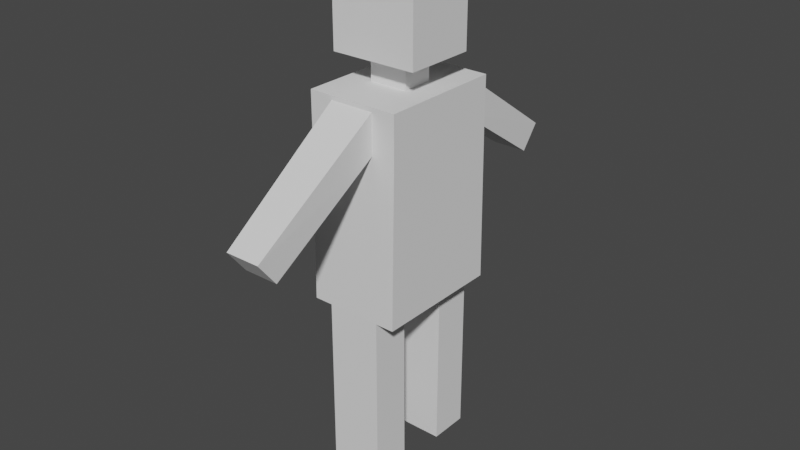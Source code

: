 # Source: personaje_m.blend  (saved by Blender 2.93.21; exported with 4.5.12 LTS)
import bpy
from mathutils import Matrix  # noqa: F401  (used for matrix-valued properties, if any)

bpy.ops.wm.read_factory_settings(use_empty=True)
scene = bpy.context.scene
scene.name = 'Scene'

# ---- collections
col_collection = bpy.data.collections.new('Collection'); scene.collection.children.link(col_collection)
col_collection_2 = bpy.data.collections.new('Collection 2'); scene.collection.children.link(col_collection_2)

# ---- world
world_world = bpy.data.worlds.new('World'); scene.world = world_world
world_world.use_nodes = True; world_world.node_tree.nodes.clear()
_N = world_world.node_tree.nodes; _L = world_world.node_tree.links
n0 = _N.new('ShaderNodeOutputWorld'); n0.name = 'World Output'; n0.location = (300, 300)
n1 = _N.new('ShaderNodeBackground'); n1.name = 'Background'; n1.location = (10, 300)
n1.inputs[0].default_value = (0.05088, 0.05088, 0.05088, 1.0)
_L.new(n1.outputs[0], n0.inputs[0])
n0.is_active_output = True
world_world.color = (0.05088, 0.05088, 0.05088)
world_world.use_sun_shadow = False
world_world.sun_shadow_jitter_overblur = 0.0

# ---- meshes
me_cubo_023 = bpy.data.meshes.new('Cubo.023')
me_cubo_023.from_pydata([(-0.4224, -0.5772, 0.549), (0.4226, -0.5772, 0.549), (0.4226, 0.0, -0.8913), (0.4226, 0.0, 0.549), (-0.4224, 0.0, -0.8913), (-0.4224, 0.0, 0.549), (0.4226, -0.2431, -0.8913), (0.4226, -0.6036, -0.8913), (0.4226, -0.1645, 0.549), (-0.3996, -0.07626, 1.948), (-0.3996, -0.3304, 1.948), (0.3998, -0.3304, 1.948), (0.3998, -0.07626, 1.948), (-0.4224, -0.6036, -0.8913), (-0.4224, -0.2431, -0.8913), (-0.4224, -0.1645, 0.549), (-0.3996, 0.0, 1.948), (0.3998, 0.0, 1.948), (0.2488, -0.5772, 0.549), (-0.2486, -0.5772, 0.549), (-0.2486, -0.6036, -0.8913), (0.2488, -0.6036, -0.8913), (-0.2486, 0.0, -0.8913), (0.2488, 0.0, -0.8913), (-0.2486, -0.2431, -0.8913), (0.2488, -0.2431, -0.8913), (0.3998, 0.0, 1.233), (-0.3996, 0.0, 1.233), (0.2488, -0.2358, -2.537), (-0.2486, -0.2358, -2.537), (0.2488, -0.6057, -2.537), (-0.2486, -0.6057, -2.537), (0.3998, -0.07626, 1.233), (0.3998, -0.3304, 1.233), (-0.3996, -0.3304, 1.233), (-0.3996, -0.07626, 1.233), (-0.1779, -0.1447, 1.233), (-0.1779, -0.3304, 1.233), (0.1781, -0.3304, 1.233), (0.1781, -0.1447, 1.233), (-0.1779, 0.0, 1.233), (0.1781, 0.0, 1.233), (-0.2322, -0.07626, 1.948), (-0.2322, -0.3304, 1.948), (-0.2322, 0.0, 1.948), (0.2468, -0.3304, 1.948), (0.2468, -0.07626, 1.948), (0.2468, 0.0, 1.948), (-0.2486, -0.5772, 0.9849), (-0.4224, -0.5772, 0.9849), (0.4226, -0.5772, 0.9849), (-0.4224, -0.1645, 0.9849), (-0.4224, 0.0, 0.9849), (0.4226, 0.0, 0.9849), (0.4226, -0.1645, 0.9849), (0.2488, -0.5772, 0.9849), (-0.1779, -0.1447, 0.9847), (-0.1779, 0.0, 0.9847), (0.1781, 0.0, 0.9847), (0.1781, -0.1447, 0.9847), (-0.204, -0.5772, 0.588), (0.2042, -0.5772, 0.588), (-0.204, -0.5772, 0.9458), (-0.1613, -1.774, 0.1262), (-0.1613, -1.6, -0.09648), (0.1615, -1.6, -0.09648), (0.1615, -1.774, 0.1262), (0.2042, -0.5772, 0.9458)], [], [(33, 32, 12, 11), (32, 26, 17, 12), (35, 34, 10, 9), (27, 35, 9, 16), (20, 24, 29, 31), (25, 23, 2, 6), (36, 37, 34, 35), (21, 30, 28, 25), (29, 28, 30, 31), (14, 4, 22, 24), (24, 22, 23, 25), (39, 41, 26, 32), (38, 39, 32, 33), (7, 21, 25, 6), (24, 25, 28, 29), (14, 24, 20, 13), (20, 31, 30, 21), (40, 36, 35, 27), (0, 19, 48, 49), (15, 0, 49, 51), (1, 8, 54, 50), (16, 9, 42, 44), (9, 10, 43, 42), (12, 17, 47, 46), (11, 12, 46, 45), (45, 38, 33, 11), (42, 46, 47, 44), (43, 45, 46, 42), (43, 37, 38, 45), (37, 43, 10, 34), (14, 15, 5, 4), (13, 0, 15, 14), (2, 3, 8, 6), (6, 8, 1, 7), (52, 51, 56, 57), (54, 53, 58, 59), (50, 54, 59, 55), (21, 7, 1, 18), (51, 49, 48, 56), (18, 19, 20, 21), (19, 0, 13, 20), (18, 1, 50, 55), (5, 15, 51, 52), (19, 18, 61, 60), (8, 3, 53, 54), (67, 62, 63, 66), (62, 60, 64, 63), (60, 61, 65, 64), (64, 65, 66, 63), (55, 48, 62, 67), (18, 55, 67, 61), (48, 19, 60, 62), (61, 67, 66, 65), (37, 36, 39, 38), (48, 55, 59, 56), (40, 57, 56, 36), (39, 59, 58, 41), (56, 59, 39, 36)])
_uv = me_cubo_023.uv_layers.new(name='MapaUV')
_uv.uv.foreach_set('vector', [0.5417, 0.7083, 0.5417, 0.6667, 0.5417, 0.6667, 0.5417, 0.7083, 0.5417, 0.6667, 0.5417, 0.625, 0.5417, 0.625, 0.5417, 0.6667, 0.5417, 0.08333, 0.5417, 0.04167, 0.5417, 0.04167, 0.5417, 0.08333, 0.5417, 0.125, 0.5417, 0.08333, 0.5417, 0.08333, 0.5417, 0.125, 0.4583, 0.2639, 0.4583, 0.2778, 0.2083, 0.6667, 0.375, 0.2639, 0.4583, 0.4722, 0.4583, 0.4583, 0.4583, 0.625, 0.4583, 0.6667, 0.5417, 0.08333, 0.5417, 0.04167, 0.5417, 0.04167, 0.5417, 0.08333, 0.4583, 0.4861, 0.375, 0.4861, 0.2917, 0.6667, 0.4583, 0.4722, 0.2083, 0.6667, 0.2917, 0.6667, 0.2917, 0.7083, 0.2083, 0.7083, 0.4583, 0.08333, 0.4583, 0.125, 0.4583, 0.2917, 0.4583, 0.2778, 0.4583, 0.2778, 0.4583, 0.2917, 0.4583, 0.4583, 0.4583, 0.4722, 0.5417, 0.6667, 0.5417, 0.625, 0.5417, 0.625, 0.5417, 0.6667, 0.5417, 0.7083, 0.5417, 0.6667, 0.5417, 0.6667, 0.5417, 0.7083, 0.4583, 0.7083, 0.4583, 0.4861, 0.4583, 0.4722, 0.4583, 0.6667, 0.4583, 0.2778, 0.4583, 0.4722, 0.375, 0.4722, 0.375, 0.2778, 0.4583, 0.08333, 0.4583, 0.2778, 0.4583, 0.2639, 0.4583, 0.04167, 0.4583, 0.2639, 0.375, 0.2639, 0.375, 0.4861, 0.4583, 0.4861, 0.5417, 0.125, 0.5417, 0.08333, 0.5417, 0.08333, 0.5417, 0.125, 0.5417, 1.0, 0.5417, 0.9167, 0.5417, 0.9167, 0.5417, 1.0, 0.5417, 0.08333, 0.5417, 0.04167, 0.5417, 0.04167, 0.5417, 0.08333, 0.5417, 0.7083, 0.5417, 0.6667, 0.5417, 0.6667, 0.5417, 0.7083, 0.5417, 0.125, 0.5417, 0.08333, 0.5417, 0.08333, 0.5417, 0.125, 0.5417, 0.08333, 0.5417, 0.04167, 0.5417, 0.04167, 0.5417, 0.08333, 0.5417, 0.6667, 0.5417, 0.625, 0.5417, 0.625, 0.5417, 0.6667, 0.5417, 0.7083, 0.5417, 0.6667, 0.5417, 0.6667, 0.5417, 0.7083, 0.5417, 0.7083, 0.5417, 0.7083, 0.5417, 0.7083, 0.5417, 0.7083, 0.5417, 0.08333, 0.5417, 0.6667, 0.5417, 0.625, 0.5417, 0.125, 0.5417, 0.04167, 0.5417, 0.7083, 0.5417, 0.6667, 0.5417, 0.08333, 0.5417, 0.04167, 0.5417, 0.04167, 0.5417, 0.7083, 0.5417, 0.7083, 0.5417, 0.04167, 0.5417, 0.04167, 0.5417, 0.04167, 0.5417, 0.04167, 0.4583, 0.08333, 0.5417, 0.08333, 0.5417, 0.125, 0.4583, 0.125, 0.4583, 0.04167, 0.5417, 0.04167, 0.5417, 0.08333, 0.4583, 0.08333, 0.4583, 0.625, 0.5417, 0.625, 0.5417, 0.6667, 0.4583, 0.6667, 0.4583, 0.6667, 0.5417, 0.6667, 0.5417, 0.7083, 0.4583, 0.7083, 0.5417, 0.125, 0.5417, 0.08333, 0.5417, 0.08333, 0.5417, 0.125, 0.5417, 0.6667, 0.5417, 0.625, 0.5417, 0.625, 0.5417, 0.6667, 0.5417, 0.7083, 0.5417, 0.6667, 0.5417, 0.6667, 0.5417, 0.7083, 0.4583, 0.4861, 0.4583, 0.7083, 0.5417, 0.75, 0.5417, 0.8333, 0.5417, 0.08333, 0.5417, 0.04167, 0.5417, 0.04167, 0.5417, 0.08333, 0.5417, 0.8333, 0.5417, 0.9167, 0.4583, 0.2639, 0.4583, 0.4861, 0.5417, 0.9167, 0.5417, 1.0, 0.4583, 0.04167, 0.4583, 0.2639, 0.5417, 0.8333, 0.5417, 0.75, 0.5417, 0.75, 0.5417, 0.8333, 0.5417, 0.125, 0.5417, 0.08333, 0.5417, 0.08333, 0.5417, 0.125, 0.5417, 0.9167, 0.5417, 0.8333, 0.5417, 0.8333, 0.5417, 0.9167, 0.5417, 0.6667, 0.5417, 0.625, 0.5417, 0.625, 0.5417, 0.6667, 0.5417, 0.8333, 0.5417, 0.9167, 0.5417, 0.9167, 0.5417, 0.8333, 0.5417, 0.9167, 0.5417, 0.9167, 0.5417, 0.9167, 0.5417, 0.9167, 0.5417, 0.9167, 0.5417, 0.8333, 0.5417, 0.8333, 0.5417, 0.9167, 0.5417, 0.9167, 0.5417, 0.8333, 0.5417, 0.8333, 0.5417, 0.9167, 0.5417, 0.8333, 0.5417, 0.9167, 0.5417, 0.9167, 0.5417, 0.8333, 0.5417, 0.8333, 0.5417, 0.8333, 0.5417, 0.8333, 0.5417, 0.8333, 0.5417, 0.9167, 0.5417, 0.9167, 0.5417, 0.9167, 0.5417, 0.9167, 0.5417, 0.8333, 0.5417, 0.8333, 0.5417, 0.8333, 0.5417, 0.8333, 0.5417, 0.04167, 0.5417, 0.08333, 0.5417, 0.6667, 0.5417, 0.7083, 0.5417, 0.04167, 0.5417, 0.7083, 0.5417, 0.6667, 0.5417, 0.08333, 0.5417, 0.125, 0.5417, 0.125, 0.5417, 0.08333, 0.5417, 0.08333, 0.5417, 0.6667, 0.5417, 0.6667, 0.5417, 0.625, 0.5417, 0.625, 0.5417, 0.08333, 0.5417, 0.6667, 0.5417, 0.6667, 0.5417, 0.08333])
me_cubo_023.use_remesh_fix_poles = True
me_cubo_023.use_remesh_preserve_attributes = False
me_cubo_023.use_mirror_vertex_groups = False
me_cubo_023.update()

# ---- objects
ob_personaje_h = bpy.data.objects.new('personaje_h', me_cubo_023)

# ---- transforms, parenting, visibility, modifiers, constraints
ob_personaje_h.location = (0.0, 0.0, 0.0)
ob_personaje_h.lineart.crease_threshold = 0.0
_m = ob_personaje_h.modifiers.new('Simetrizar', 'MIRROR')
_m.use_axis = (False, True, False)
_m.use_clip = True
_m.merge_threshold = 0.01

# ---- collection membership
col_collection.objects.link(ob_personaje_h)

# ---- scene / render settings (as saved in the file)
scene.frame_start = 1; scene.frame_end = 250; scene.frame_set(49)
scene.render.engine = 'CYCLES'
scene.cycles.use_denoising = False
scene.cycles.samples = 8192
scene.cycles.sampling_pattern = 'TABULATED_SOBOL'
scene.cycles.use_adaptive_sampling = False
scene.cycles.use_light_tree = False
scene.eevee.taa_samples = 64
scene.eevee.taa_render_samples = 128
scene.view_settings.view_transform = 'Filmic'
bpy.context.view_layer.update()

# ---- added for rendering (the .blend has no active camera and no usable light): camera, sun
cam_auto = bpy.data.cameras.new('AutoCamera')
cam_auto.lens = 50.0
cam_auto.sensor_width = 36.0
cam_auto.clip_end = 1000.0
ob_auto_camera = bpy.data.objects.new('AutoCamera', cam_auto)
scene.collection.objects.link(ob_auto_camera)
ob_auto_camera.location = (5.34855, -6.41814, 3.98452)
ob_auto_camera.rotation_euler = (1.09748, -7.21219e-08, 0.694738)
scene.camera = ob_auto_camera
light_auto_sun = bpy.data.lights.new('AutoSun', 'SUN')
light_auto_sun.energy = 3.0
light_auto_sun.angle = 0.0523599
ob_auto_sun = bpy.data.objects.new('AutoSun', light_auto_sun)
scene.collection.objects.link(ob_auto_sun)
ob_auto_sun.rotation_euler = (0.872665, 0.174533, 0.523599)
bpy.context.view_layer.update()
